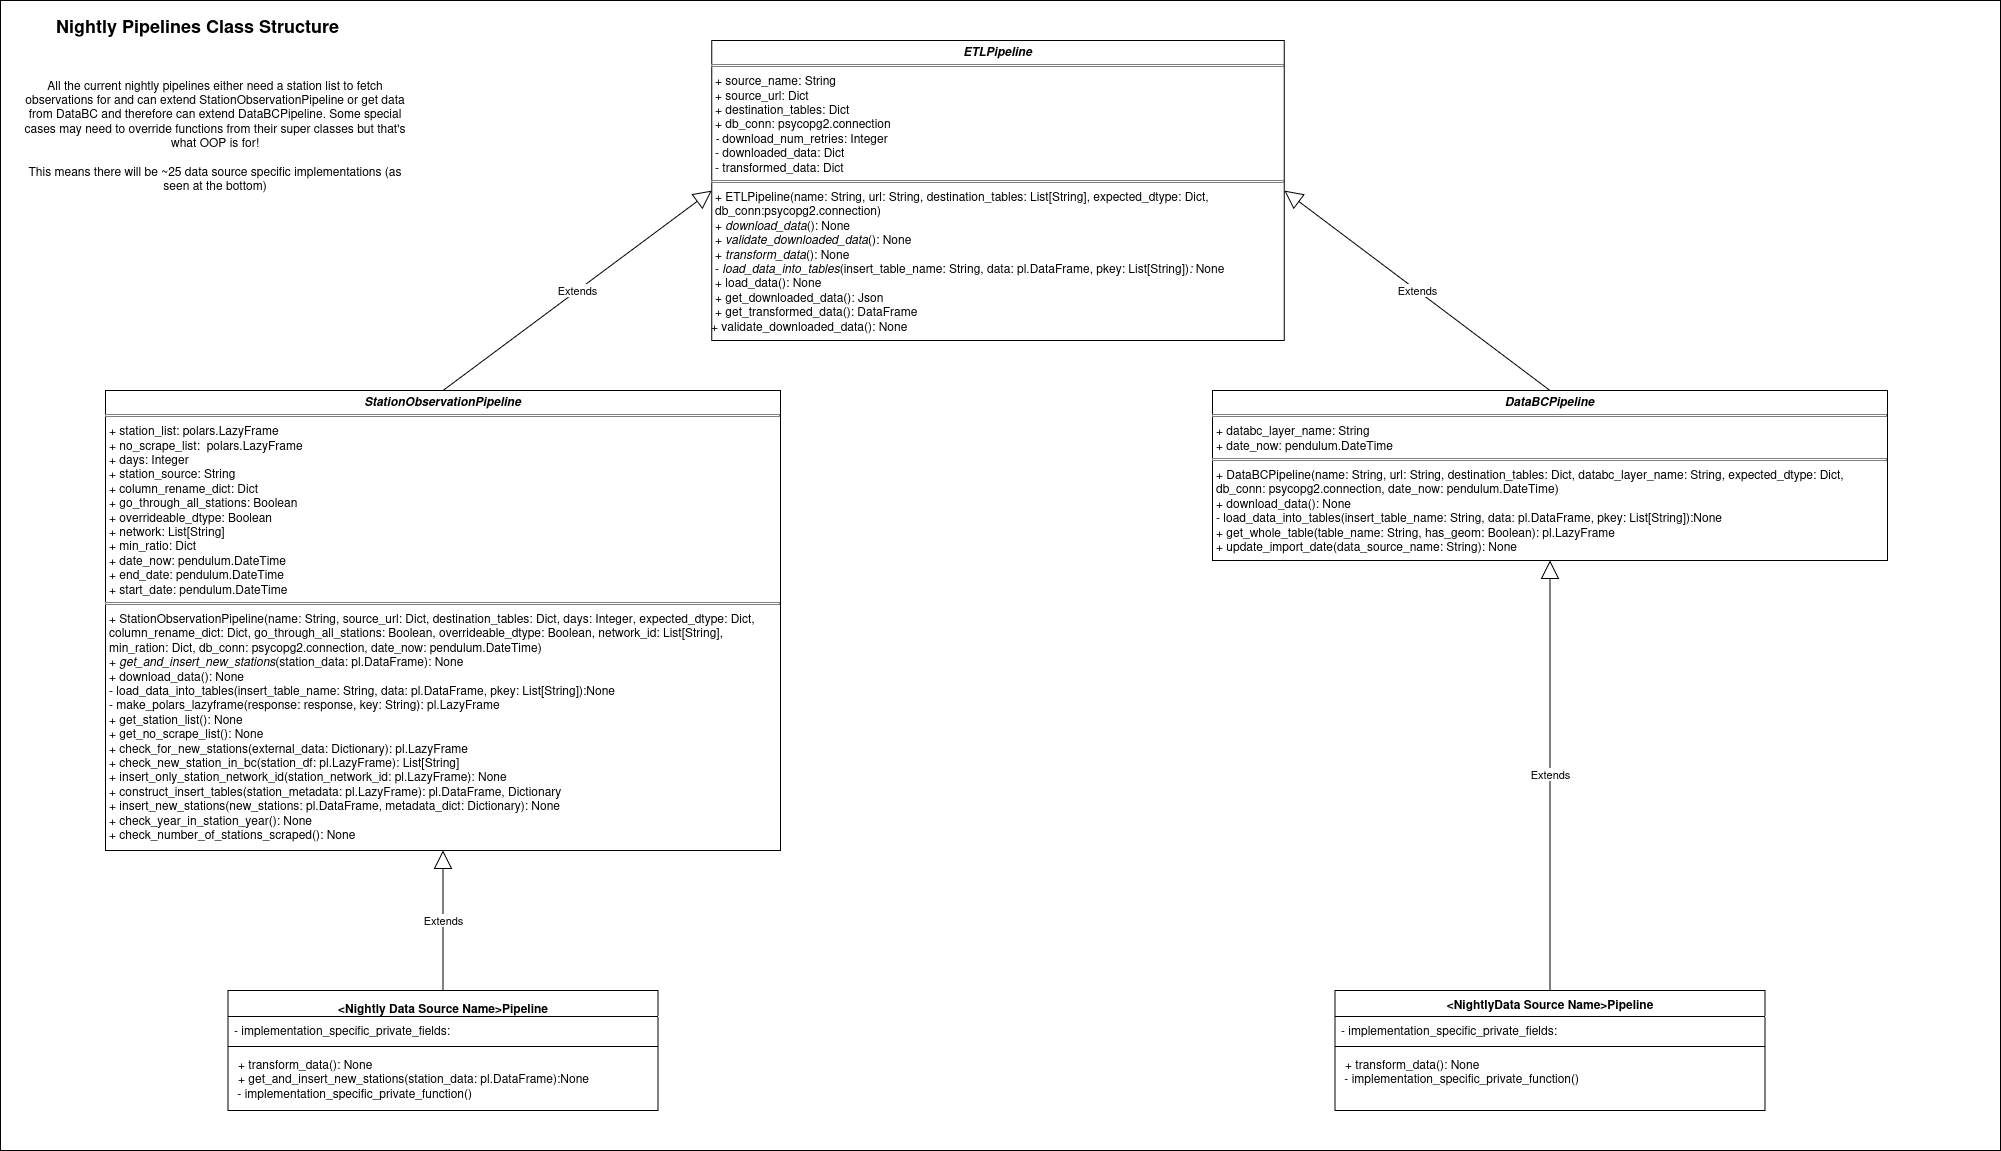

The diagram above was exported from draw.io. Its source (the exported page's mxGraphModel, read from the mxfile embedded in the PNG):
<mxGraphModel dx="3702" dy="494" grid="1" gridSize="10" guides="1" tooltips="1" connect="1" arrows="1" fold="1" page="1" pageScale="1" pageWidth="850" pageHeight="1100" math="0" shadow="0" extFonts="Permanent Marker^https://fonts.googleapis.com/css?family=Permanent+Marker">
  <root>
    <mxCell id="0" />
    <mxCell id="1" parent="0" />
    <mxCell id="2" value="" style="rounded=0;whiteSpace=wrap;html=1;" vertex="1" parent="1">
      <mxGeometry x="-480" y="1160" width="2000" height="1150" as="geometry" />
    </mxCell>
    <mxCell id="3" value="&lt;p style=&quot;margin:0px;margin-top:4px;text-align:center;&quot;&gt;&lt;b&gt;&lt;i&gt;ETLPipeline&lt;/i&gt;&lt;/b&gt;&lt;/p&gt;&lt;hr size=&quot;1&quot; style=&quot;border-style:solid;&quot;&gt;&lt;p style=&quot;margin:0px;margin-left:4px;&quot;&gt;+ source_name: String&lt;/p&gt;&lt;p style=&quot;margin:0px;margin-left:4px;&quot;&gt;+ source_url: Dict&lt;/p&gt;&lt;p style=&quot;margin:0px;margin-left:4px;&quot;&gt;+ destination_tables: Dict&lt;/p&gt;&lt;p style=&quot;margin:0px;margin-left:4px;&quot;&gt;+ db_conn: psycopg2.connection&lt;/p&gt;&lt;p style=&quot;margin:0px;margin-left:4px;&quot;&gt;&lt;i&gt; - &lt;/i&gt;download_num_retries: Integer&lt;/p&gt;&lt;p style=&quot;margin:0px;margin-left:4px;&quot;&gt;- downloaded_data: Dict&lt;/p&gt;&lt;p style=&quot;margin:0px;margin-left:4px;&quot;&gt;- transformed_data: Dict&lt;/p&gt;&lt;hr size=&quot;1&quot; style=&quot;border-style:solid;&quot;&gt;&lt;p style=&quot;margin:0px;margin-left:4px;&quot;&gt;+ ETLPipeline(name: String, url: String,&amp;nbsp;destination_tables: List[String], expected_dtype: Dict, db_conn:psycopg2.connection)&lt;/p&gt;&lt;p style=&quot;margin:0px;margin-left:4px;&quot;&gt;+ &lt;i&gt;download_data&lt;/i&gt;(): None&lt;/p&gt;&lt;p style=&quot;margin:0px;margin-left:4px;&quot;&gt;+ &lt;i&gt;validate_downloaded_data&lt;/i&gt;(): None&lt;/p&gt;&lt;p style=&quot;margin:0px;margin-left:4px;&quot;&gt;+&lt;i&gt; transform_data&lt;/i&gt;(): None&lt;/p&gt;&lt;p style=&quot;margin:0px;margin-left:4px;&quot;&gt;- &lt;i&gt;load_data_into_tables&lt;/i&gt;(insert_table_name: String, data: pl.DataFrame, pkey: List[String])&lt;i&gt;:&lt;/i&gt; None&lt;/p&gt;&lt;p style=&quot;margin:0px;margin-left:4px;&quot;&gt;+ load_data(): None&lt;/p&gt;&lt;p style=&quot;margin:0px;margin-left:4px;&quot;&gt;+ get_downloaded_data(): Json&lt;/p&gt;&lt;p style=&quot;margin:0px;margin-left:4px;&quot;&gt;+ get_transformed_data(): DataFrame&lt;/p&gt;&lt;div&gt;+ validate_downloaded_data(): None&lt;/div&gt;" style="verticalAlign=top;align=left;overflow=fill;html=1;whiteSpace=wrap;" vertex="1" parent="1">
      <mxGeometry x="231.25" y="1200" width="572.5" height="300" as="geometry" />
    </mxCell>
    <mxCell id="4" value="&lt;p style=&quot;margin:0px;margin-top:4px;text-align:center;&quot;&gt;&lt;b&gt;&lt;i&gt;DataBCPipeline &lt;br&gt;&lt;/i&gt;&lt;/b&gt;&lt;/p&gt;&lt;hr size=&quot;1&quot; style=&quot;border-style:solid;&quot;&gt;&lt;p style=&quot;margin:0px;margin-left:4px;&quot;&gt;+ databc_layer_name: String&lt;/p&gt;&lt;p style=&quot;margin:0px;margin-left:4px;&quot;&gt;+ date_now:&amp;nbsp;pendulum.DateTime&lt;/p&gt;&lt;hr size=&quot;1&quot; style=&quot;border-style:solid;&quot;&gt;&lt;p style=&quot;margin:0px;margin-left:4px;&quot;&gt;+ DataBCPipeline(name: String, url: String,&amp;nbsp;destination_tables: Dict, databc_layer_name: String, expected_dtype: Dict, db_conn: psycopg2.connection, date_now: pendulum.DateTime)&amp;nbsp; &lt;br&gt;&lt;/p&gt;&lt;p style=&quot;margin:0px;margin-left:4px;&quot;&gt;+ download_data(): None&lt;/p&gt;&lt;p style=&quot;margin:0px;margin-left:4px;&quot;&gt;- load_data_into_tables(insert_table_name: String, data: pl.DataFrame, pkey: List[String]):None&lt;/p&gt;&lt;p style=&quot;margin:0px;margin-left:4px;&quot;&gt;+ get_whole_table(table_name: String, has_geom: Boolean): pl.LazyFrame&lt;/p&gt;&lt;p style=&quot;margin:0px;margin-left:4px;&quot;&gt;+ update_import_date(data_source_name: String): None&lt;/p&gt;" style="verticalAlign=top;align=left;overflow=fill;html=1;whiteSpace=wrap;" vertex="1" parent="1">
      <mxGeometry x="732" y="1550" width="675" height="170" as="geometry" />
    </mxCell>
    <mxCell id="5" value="Extends" style="endArrow=block;endSize=16;endFill=0;html=1;rounded=0;entryX=1;entryY=0.5;entryDx=0;entryDy=0;exitX=0.5;exitY=0;exitDx=0;exitDy=0;" edge="1" source="4" target="3" parent="1">
      <mxGeometry width="160" relative="1" as="geometry">
        <mxPoint x="708.67" y="1560" as="sourcePoint" />
        <mxPoint x="504.99999999999994" y="1443.78" as="targetPoint" />
      </mxGeometry>
    </mxCell>
    <mxCell id="6" value="&lt;p style=&quot;margin:0px;margin-top:4px;text-align:center;&quot;&gt;&lt;b&gt;&amp;lt;Nightly Data Source Name&amp;gt;Pipeline&lt;/b&gt;&lt;/p&gt;" style="swimlane;fontStyle=1;align=center;verticalAlign=top;childLayout=stackLayout;horizontal=1;startSize=26;horizontalStack=0;resizeParent=1;resizeParentMax=0;resizeLast=0;collapsible=1;marginBottom=0;whiteSpace=wrap;html=1;" vertex="1" parent="1">
      <mxGeometry x="-252.5" y="2150" width="430" height="120" as="geometry" />
    </mxCell>
    <mxCell id="7" value="- implementation_specific_private_fields:" style="text;strokeColor=none;fillColor=none;align=left;verticalAlign=top;spacingLeft=4;spacingRight=4;overflow=hidden;rotatable=0;points=[[0,0.5],[1,0.5]];portConstraint=eastwest;whiteSpace=wrap;html=1;" vertex="1" parent="6">
      <mxGeometry y="26" width="430" height="26" as="geometry" />
    </mxCell>
    <mxCell id="8" value="" style="line;strokeWidth=1;fillColor=none;align=left;verticalAlign=middle;spacingTop=-1;spacingLeft=3;spacingRight=3;rotatable=0;labelPosition=right;points=[];portConstraint=eastwest;strokeColor=inherit;" vertex="1" parent="6">
      <mxGeometry y="52" width="430" height="8" as="geometry" />
    </mxCell>
    <mxCell id="9" value="&lt;p style=&quot;margin:0px;margin-left:4px;&quot;&gt;+&lt;i&gt; &lt;/i&gt;transform_data(): None&lt;/p&gt;&lt;p style=&quot;margin:0px;margin-left:4px;&quot;&gt;+ get_and_insert_new_stations(station_data: pl.DataFrame):None&lt;/p&gt;&amp;nbsp;- implementation_specific_private_function() " style="text;strokeColor=none;fillColor=none;align=left;verticalAlign=top;spacingLeft=4;spacingRight=4;overflow=hidden;rotatable=0;points=[[0,0.5],[1,0.5]];portConstraint=eastwest;whiteSpace=wrap;html=1;" vertex="1" parent="6">
      <mxGeometry y="60" width="430" height="60" as="geometry" />
    </mxCell>
    <mxCell id="10" value="&lt;b&gt;&amp;lt;&lt;/b&gt;&lt;b&gt;Nightly&lt;/b&gt;&lt;b&gt;Data Source Name&amp;gt;&lt;/b&gt;&lt;b&gt;Pipeline &lt;/b&gt;" style="swimlane;fontStyle=1;align=center;verticalAlign=top;childLayout=stackLayout;horizontal=1;startSize=26;horizontalStack=0;resizeParent=1;resizeParentMax=0;resizeLast=0;collapsible=1;marginBottom=0;whiteSpace=wrap;html=1;" vertex="1" parent="1">
      <mxGeometry x="854.5" y="2150" width="430" height="120" as="geometry" />
    </mxCell>
    <mxCell id="11" value="- implementation_specific_private_fields:" style="text;strokeColor=none;fillColor=none;align=left;verticalAlign=top;spacingLeft=4;spacingRight=4;overflow=hidden;rotatable=0;points=[[0,0.5],[1,0.5]];portConstraint=eastwest;whiteSpace=wrap;html=1;" vertex="1" parent="10">
      <mxGeometry y="26" width="430" height="26" as="geometry" />
    </mxCell>
    <mxCell id="12" value="" style="line;strokeWidth=1;fillColor=none;align=left;verticalAlign=middle;spacingTop=-1;spacingLeft=3;spacingRight=3;rotatable=0;labelPosition=right;points=[];portConstraint=eastwest;strokeColor=inherit;" vertex="1" parent="10">
      <mxGeometry y="52" width="430" height="8" as="geometry" />
    </mxCell>
    <mxCell id="13" value="&lt;p style=&quot;margin:0px;margin-left:4px;&quot;&gt;+&lt;i&gt; &lt;/i&gt;transform_data(): None&lt;/p&gt;&amp;nbsp;- implementation_specific_private_function() " style="text;strokeColor=none;fillColor=none;align=left;verticalAlign=top;spacingLeft=4;spacingRight=4;overflow=hidden;rotatable=0;points=[[0,0.5],[1,0.5]];portConstraint=eastwest;whiteSpace=wrap;html=1;" vertex="1" parent="10">
      <mxGeometry y="60" width="430" height="60" as="geometry" />
    </mxCell>
    <mxCell id="14" value="Extends" style="endArrow=block;endSize=16;endFill=0;html=1;rounded=0;exitX=0.5;exitY=0;exitDx=0;exitDy=0;entryX=0.5;entryY=1;entryDx=0;entryDy=0;" edge="1" source="6" target="18" parent="1">
      <mxGeometry width="160" relative="1" as="geometry">
        <mxPoint x="251.73000000000002" y="1712.99" as="sourcePoint" />
        <mxPoint x="239.99999999999997" y="1610" as="targetPoint" />
      </mxGeometry>
    </mxCell>
    <mxCell id="15" value="Extends" style="endArrow=block;endSize=16;endFill=0;html=1;rounded=0;exitX=0.5;exitY=0;exitDx=0;exitDy=0;entryX=0.5;entryY=1;entryDx=0;entryDy=0;" edge="1" source="10" target="4" parent="1">
      <mxGeometry width="160" relative="1" as="geometry">
        <mxPoint x="715" y="1710" as="sourcePoint" />
        <mxPoint x="715" y="1650" as="targetPoint" />
      </mxGeometry>
    </mxCell>
    <mxCell id="16" value="&lt;b&gt;&lt;font style=&quot;font-size: 18px;&quot;&gt;Nightly Pipelines Class Structure&lt;/font&gt;&lt;/b&gt;" style="text;html=1;align=center;verticalAlign=middle;whiteSpace=wrap;rounded=0;" vertex="1" parent="1">
      <mxGeometry x="-465" y="1170" width="365" height="30" as="geometry" />
    </mxCell>
    <mxCell id="17" value="&lt;div&gt;All the current nightly pipelines either need a station list to fetch observations for and can extend StationObservationPipeline or get data from DataBC and therefore can extend DataBCPipeline. Some special cases may need to override functions from their super classes but that's what OOP is for!&lt;/div&gt;&lt;div&gt;&lt;br&gt;&lt;/div&gt;&lt;div&gt;This means there will be ~25 data source specific implementations (as seen at the bottom)&lt;/div&gt;" style="text;html=1;align=center;verticalAlign=middle;whiteSpace=wrap;rounded=0;" vertex="1" parent="1">
      <mxGeometry x="-465" y="1215" width="400" height="160" as="geometry" />
    </mxCell>
    <mxCell id="18" value="&lt;p style=&quot;margin:0px;margin-top:4px;text-align:center;&quot;&gt;&lt;b&gt;&lt;i&gt;StationObservationPipeline&lt;/i&gt;&lt;/b&gt;&lt;/p&gt;&lt;hr size=&quot;1&quot; style=&quot;border-style:solid;&quot;&gt;&lt;p style=&quot;margin:0px;margin-left:4px;&quot;&gt;+ station_list: polars.LazyFrame&lt;/p&gt;&lt;p style=&quot;margin:0px;margin-left:4px;&quot;&gt;+ no_scrape_list:&amp;nbsp; polars.LazyFrame&lt;/p&gt;&lt;p style=&quot;margin:0px;margin-left:4px;&quot;&gt;+ days: Integer&lt;/p&gt;&lt;p style=&quot;margin:0px;margin-left:4px;&quot;&gt;+ station_source: String&lt;/p&gt;&lt;p style=&quot;margin:0px;margin-left:4px;&quot;&gt;+ column_rename_dict: Dict&lt;/p&gt;&lt;p style=&quot;margin:0px;margin-left:4px;&quot;&gt;+ go_through_all_stations: Boolean&lt;/p&gt;&lt;p style=&quot;margin:0px;margin-left:4px;&quot;&gt;+ overrideable_dtype: Boolean&lt;/p&gt;&lt;p style=&quot;margin:0px;margin-left:4px;&quot;&gt;+ network: List[String]&lt;/p&gt;&lt;p style=&quot;margin:0px;margin-left:4px;&quot;&gt;+ min_ratio: Dict&lt;/p&gt;&lt;p style=&quot;margin:0px;margin-left:4px;&quot;&gt;+ date_now: pendulum.DateTime&lt;/p&gt;&lt;p style=&quot;margin:0px;margin-left:4px;&quot;&gt;+ end_date:&amp;nbsp;pendulum.DateTime&lt;/p&gt;&lt;p style=&quot;margin:0px;margin-left:4px;&quot;&gt;+ start_date:&amp;nbsp;pendulum.DateTime&lt;/p&gt;&lt;hr size=&quot;1&quot; style=&quot;border-style:solid;&quot;&gt;&lt;p style=&quot;margin:0px;margin-left:4px;&quot;&gt;+ StationObservationPipeline(name: String, source_url: Dict, destination_tables: Dict, days: Integer, expected_dtype: Dict, column_rename_dict: Dict, go_through_all_stations: Boolean, overrideable_dtype: Boolean, network_id: List[String], min_ration: Dict, db_conn: psycopg2.connection, date_now: pendulum.DateTime)&lt;/p&gt;&lt;p style=&quot;margin:0px;margin-left:4px;&quot;&gt;+&lt;i&gt; get_and_insert_new_stations&lt;/i&gt;(station_data: pl.DataFrame): None&lt;/p&gt;&lt;p style=&quot;margin:0px;margin-left:4px;&quot;&gt;+ download_data(): None&lt;/p&gt;&lt;p style=&quot;margin:0px;margin-left:4px;&quot;&gt;- load_data_into_tables(insert_table_name: String, data: pl.DataFrame, pkey: List[String]):None&lt;/p&gt;&lt;p style=&quot;margin:0px;margin-left:4px;&quot;&gt;- make_polars_lazyframe(response: response, key: String): pl.LazyFrame&lt;/p&gt;&lt;p style=&quot;margin:0px;margin-left:4px;&quot;&gt;+ get_station_list(): None&lt;/p&gt;&lt;p style=&quot;margin:0px;margin-left:4px;&quot;&gt;+ get_no_scrape_list(): None&lt;/p&gt;&lt;p style=&quot;margin:0px;margin-left:4px;&quot;&gt;+ check_for_new_stations(external_data: Dictionary): pl.LazyFrame&lt;/p&gt;&lt;p style=&quot;margin:0px;margin-left:4px;&quot;&gt;+ check_new_station_in_bc(station_df: pl.LazyFrame): List[String]&lt;/p&gt;&lt;p style=&quot;margin:0px;margin-left:4px;&quot;&gt;+ insert_only_station_network_id(station_network_id: pl.LazyFrame): None&lt;/p&gt;&lt;p style=&quot;margin:0px;margin-left:4px;&quot;&gt;+ construct_insert_tables(station_metadata: pl.LazyFrame): pl.DataFrame, Dictionary&lt;/p&gt;&lt;p style=&quot;margin:0px;margin-left:4px;&quot;&gt;+ insert_new_stations(new_stations: pl.DataFrame, metadata_dict: Dictionary): None&lt;/p&gt;&lt;p style=&quot;margin:0px;margin-left:4px;&quot;&gt;+ check_year_in_station_year(): None&lt;/p&gt;&lt;p style=&quot;margin:0px;margin-left:4px;&quot;&gt;+ check_number_of_stations_scraped(): None&lt;/p&gt;&lt;p style=&quot;margin:0px;margin-left:4px;&quot;&gt;&lt;br&gt;&lt;/p&gt;" style="verticalAlign=top;align=left;overflow=fill;html=1;whiteSpace=wrap;" vertex="1" parent="1">
      <mxGeometry x="-375" y="1550" width="675" height="460" as="geometry" />
    </mxCell>
    <mxCell id="19" value="Extends" style="endArrow=block;endSize=16;endFill=0;html=1;rounded=0;entryX=0;entryY=0.5;entryDx=0;entryDy=0;exitX=0.5;exitY=0;exitDx=0;exitDy=0;" edge="1" source="18" target="3" parent="1">
      <mxGeometry width="160" relative="1" as="geometry">
        <mxPoint x="1242" y="1665" as="sourcePoint" />
        <mxPoint x="925" y="1460" as="targetPoint" />
      </mxGeometry>
    </mxCell>
  </root>
</mxGraphModel>